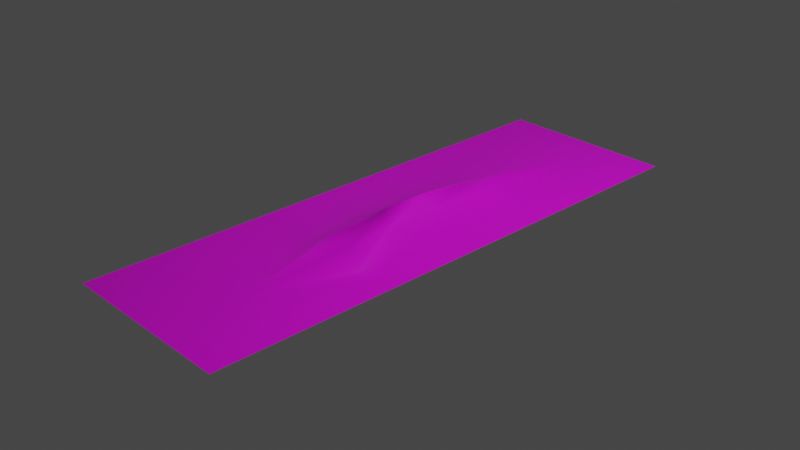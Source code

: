 # Source: Sand-5.blend  (saved by Blender 3.5.10; exported with 4.5.12 LTS)
import bpy
from mathutils import Matrix  # noqa: F401  (used for matrix-valued properties, if any)

bpy.ops.wm.read_factory_settings(use_empty=True)
scene = bpy.context.scene
scene.name = 'Scene'

# ---- collections
col_collection = bpy.data.collections.new('Collection'); scene.collection.children.link(col_collection)

# ---- images (referenced by path relative to the original .blend; pixels are not part of the script)
import os
ASSET_DIR = os.environ.get("B2B_ASSET_DIR", "")  # directory of the original .blend (textures are referenced by path, not embedded)
HERE = os.path.dirname(os.path.abspath(__file__))  # packed textures are extracted next to this script under _unpacked/

def load_image(name, relpath, width, height, colorspace="sRGB"):
    """Load a texture the original file referenced (path relative to the .blend, or extracted next to this script)."""
    p = next((c for c in (os.path.join(HERE, relpath), os.path.join(ASSET_DIR, relpath)) if relpath and os.path.exists(c)), "")
    if p:
        img = bpy.data.images.load(p, check_existing=True)
        img.name = name
    else:  # same state as the original file: an image datablock whose file is absent (Cycles renders it pink)
        img = bpy.data.images.new(name, width, height)
        img.source = "FILE"
        img.filepath = "//" + (relpath or name)
    img.colorspace_settings.name = colorspace
    return img
img_untitled_001 = load_image('Untitled.001', 'Sand.png', 1024, 1024, 'sRGB')

# ---- materials (node trees are filled in below, after node groups)
mat_m_sand = bpy.data.materials.new('m_sand')
mat_m_sand.alpha_threshold = 0.0
mat_m_sand.use_transparent_shadow = False
mat_m_sand.line_color = (0.0, 0.0, 0.0, 1.0)

# ---- material node trees
mat_m_sand.use_nodes = True; mat_m_sand.node_tree.nodes.clear()
_N = mat_m_sand.node_tree.nodes; _L = mat_m_sand.node_tree.links
n0 = _N.new('ShaderNodeOutputMaterial'); n0.name = 'Material Output'; n0.location = (300, 300)
n1 = _N.new('ShaderNodeBsdfPrincipled'); n1.name = 'Principled BSDF'; n1.location = (10, 300)
n1.distribution = 'GGX'
n1.subsurface_method = 'BURLEY'
n1.inputs[2].default_value = 0.4
n1.inputs[3].default_value = 1.45
n1.inputs[27].default_value = (0.0, 0.0, 0.0, 1.0)
n1.inputs[28].default_value = 1.0
n2 = _N.new('ShaderNodeTexImage'); n2.name = 'Image Texture'; n2.location = (-280, 280)
n2.image = img_untitled_001
_L.new(n1.outputs[0], n0.inputs[0])
_L.new(n2.outputs[0], n1.inputs[0])
n0.is_active_output = True

# ---- world
world_world = bpy.data.worlds.new('World'); scene.world = world_world
world_world.use_nodes = True; world_world.node_tree.nodes.clear()
_N = world_world.node_tree.nodes; _L = world_world.node_tree.links
n0 = _N.new('ShaderNodeOutputWorld'); n0.name = 'World Output'; n0.location = (300, 300)
n1 = _N.new('ShaderNodeBackground'); n1.name = 'Background'; n1.location = (10, 300)
n1.inputs[0].default_value = (0.05088, 0.05088, 0.05088, 1.0)
_L.new(n1.outputs[0], n0.inputs[0])
n0.is_active_output = True
world_world.color = (0.05088, 0.05088, 0.05088)
world_world.use_sun_shadow = False
world_world.sun_shadow_jitter_overblur = 0.0

# ---- cameras
cam_camera = bpy.data.cameras.new('Camera')
cam_camera.clip_end = 100.0
cam_camera.ortho_scale = 7.314

# ---- lights
light_light = bpy.data.lights.new('Light', 'POINT')
light_light.transmission_factor = 0.0
light_light.energy = 1000.0
light_light.shadow_soft_size = 0.1
light_light.shadow_maximum_resolution = 0.006
light_light.use_absolute_resolution = True

# ---- meshes
me_plane = bpy.data.meshes.new('Plane')
me_plane.from_pydata([(-1.0, -1.0, 0.0), (1.0, 1.0, 0.0), (-1.0, 1.0, 0.0), (-1.0, 3.0, 0.0), (1.0, 3.0, 0.0), (-1.0, -3.0, 0.0), (1.0, -3.0, 0.0), (1.0, -1.0, 0.0), (0.5828, 1.0, 0.0), (-0.3281, 1.006, 0.0), (-0.3219, -0.9905, 0.0), (0.5475, -1.0, 0.0), (0.2652, -0.8955, 0.1078), (0.2581, 2.452, 0.0), (-0.05963, -0.8955, 0.1078), (0.1954, -2.079, 0.0), (0.1051, 0.8075, 0.177), (0.1051, -0.7909, 0.177), (0.278, 0.9038, 0.1078), (0.1647, 1.477, 0.1078), (0.1172, -1.252, 0.1078), (-0.05616, 0.9038, 0.1078), (-0.8258, -3.0, 0.0), (-0.8258, 1.0, 0.0), (-0.8258, -1.0, 0.0), (-0.8258, 3.0, 0.0), (0.828, 1.0, 0.0), (0.828, -1.0, 0.0), (0.828, -3.0, 0.0), (0.828, 3.0, 0.0), (1.0, 2.833, 0.0), (-1.0, 2.833, 0.0), (-0.8258, 2.833, 0.0), (0.828, 2.833, 0.0), (-1.0, -2.828, 0.0), (-0.8258, -2.828, 0.0), (0.828, -2.828, 0.0), (1.0, -2.828, 0.0), (-1.0, 0.3333, 0.0), (-1.0, -0.3333, 0.0), (1.0, -0.3333, 0.0), (1.0, 0.3333, 0.0), (0.4962, -0.3491, 0.0), (0.5079, 0.3176, 0.0), (-0.3849, 0.3333, 0.0), (-0.3881, -0.3333, 0.0), (0.04835, 0.2747, 0.2077), (0.04835, -0.2581, 0.2077), (0.2169, 0.304, 0.1078), (0.2127, -0.2957, 0.1078), (-0.1141, 0.304, 0.1078), (-0.1153, -0.2957, 0.1078), (-0.8258, 0.3333, 0.0), (-0.8258, -0.3333, 0.0), (0.828, 0.3333, 0.0), (0.828, -0.3333, 0.0)], [], [(38, 52, 23, 2), (2, 23, 32, 31), (5, 22, 35, 34), (45, 10, 14, 51), (42, 11, 27, 55), (13, 19, 18, 8), (16, 19, 21), (17, 20, 12), (18, 19, 16), (15, 20, 14, 10), (43, 8, 18, 48), (48, 18, 16, 46), (21, 19, 13, 9), (51, 14, 17, 47), (14, 20, 17), (12, 20, 15, 11), (25, 32, 33, 29), (15, 36, 27, 11), (53, 24, 10, 45), (55, 27, 7, 40), (29, 33, 30, 4), (27, 36, 37, 7), (31, 32, 25, 3), (32, 23, 9, 13), (30, 33, 26, 1), (34, 35, 24, 0), (36, 35, 22, 28), (37, 36, 28, 6), (26, 54, 41, 1), (54, 55, 40, 41), (23, 52, 44, 9), (52, 53, 45, 44), (21, 50, 46, 16), (50, 51, 47, 46), (12, 49, 47, 17), (49, 48, 46, 47), (11, 42, 49, 12), (42, 43, 48, 49), (8, 43, 54, 26), (43, 42, 55, 54), (9, 44, 50, 21), (44, 45, 51, 50), (0, 24, 53, 39), (39, 53, 52, 38), (35, 36, 15), (24, 35, 15, 10), (26, 33, 13, 8), (33, 32, 13)])
me_plane.polygons.foreach_set('use_smooth', [True] * 48)
_uv = me_plane.uv_layers.new(name='UVMap')
_uv.uv.foreach_set('vector', [0.0, 0.5556, 0.08711, 0.5556, 0.08711, 0.6667, 0.0, 0.6667, 0.0, 0.6667, 0.08711, 0.6667, 0.08711, 0.9721, 0.0, 0.9721, 0.0, 0.0, 0.08711, 0.0, 0.08711, 0.02861, 0.0, 0.02861, 0.306, 0.4444, 0.3391, 0.3349, 0.4702, 0.3508, 0.4424, 0.4507, 0.7481, 0.4418, 0.7737, 0.3333, 0.914, 0.3333, 0.914, 0.4444, 0.629, 0.9086, 0.5823, 0.7461, 0.639, 0.6506, 0.7914, 0.6667, 0.5526, 0.6346, 0.5823, 0.7461, 0.4719, 0.6506, 0.5526, 0.3682, 0.5586, 0.2913, 0.6326, 0.3508, 0.639, 0.6506, 0.5823, 0.7461, 0.5526, 0.6346, 0.5977, 0.1535, 0.5586, 0.2913, 0.4702, 0.3508, 0.3391, 0.3349, 0.754, 0.5529, 0.7914, 0.6667, 0.639, 0.6506, 0.6085, 0.5507, 0.6085, 0.5507, 0.639, 0.6506, 0.5526, 0.6346, 0.5242, 0.5458, 0.4719, 0.6506, 0.5823, 0.7461, 0.629, 0.9086, 0.336, 0.6677, 0.4424, 0.4507, 0.4702, 0.3508, 0.5526, 0.3682, 0.5242, 0.457, 0.4702, 0.3508, 0.5586, 0.2913, 0.5526, 0.3682, 0.6326, 0.3508, 0.5586, 0.2913, 0.5977, 0.1535, 0.7737, 0.3333, 0.08711, 1.0, 0.08711, 0.9721, 0.914, 0.9721, 0.914, 1.0, 0.5977, 0.1535, 0.914, 0.02861, 0.914, 0.3333, 0.7737, 0.3333, 0.08711, 0.4444, 0.08711, 0.3333, 0.3391, 0.3349, 0.306, 0.4444, 0.914, 0.4444, 0.914, 0.3333, 1.0, 0.3333, 1.0, 0.4444, 0.914, 1.0, 0.914, 0.9721, 1.0, 0.9721, 1.0, 1.0, 0.914, 0.3333, 0.914, 0.02861, 1.0, 0.02861, 1.0, 0.3333, 0.0, 0.9721, 0.08711, 0.9721, 0.08711, 1.0, 0.0, 1.0, 0.08711, 0.9721, 0.08711, 0.6667, 0.336, 0.6677, 0.629, 0.9086, 1.0, 0.9721, 0.914, 0.9721, 0.914, 0.6667, 1.0, 0.6667, 0.0, 0.02861, 0.08711, 0.02861, 0.08711, 0.3333, 0.0, 0.3333, 0.914, 0.02861, 0.08711, 0.02861, 0.08711, 0.0, 0.914, 0.0, 1.0, 0.02861, 0.914, 0.02861, 0.914, 0.0, 1.0, 0.0, 0.914, 0.6667, 0.914, 0.5556, 1.0, 0.5556, 1.0, 0.6667, 0.914, 0.5556, 0.914, 0.4444, 1.0, 0.4444, 1.0, 0.5556, 0.08711, 0.6667, 0.08711, 0.5556, 0.3076, 0.5556, 0.336, 0.6677, 0.08711, 0.5556, 0.08711, 0.4444, 0.306, 0.4444, 0.3076, 0.5556, 0.4719, 0.6506, 0.4429, 0.5507, 0.5242, 0.5458, 0.5526, 0.6346, 0.4429, 0.5507, 0.4424, 0.4507, 0.5242, 0.457, 0.5242, 0.5458, 0.6326, 0.3508, 0.6063, 0.4507, 0.5242, 0.457, 0.5526, 0.3682, 0.6063, 0.4507, 0.6085, 0.5507, 0.5242, 0.5458, 0.5242, 0.457, 0.7737, 0.3333, 0.7481, 0.4418, 0.6063, 0.4507, 0.6326, 0.3508, 0.7481, 0.4418, 0.754, 0.5529, 0.6085, 0.5507, 0.6063, 0.4507, 0.7914, 0.6667, 0.754, 0.5529, 0.914, 0.5556, 0.914, 0.6667, 0.754, 0.5529, 0.7481, 0.4418, 0.914, 0.4444, 0.914, 0.5556, 0.336, 0.6677, 0.3076, 0.5556, 0.4429, 0.5507, 0.4719, 0.6506, 0.3076, 0.5556, 0.306, 0.4444, 0.4424, 0.4507, 0.4429, 0.5507, 0.0, 0.3333, 0.08711, 0.3333, 0.08711, 0.4444, 0.0, 0.4444, 0.0, 0.4444, 0.08711, 0.4444, 0.08711, 0.5556, 0.0, 0.5556, 0.08711, 0.02861, 0.914, 0.02861, 0.5977, 0.1535, 0.08711, 0.3333, 0.08711, 0.02861, 0.5977, 0.1535, 0.3391, 0.3349, 0.914, 0.6667, 0.914, 0.9721, 0.629, 0.9086, 0.7914, 0.6667, 0.914, 0.9721, 0.08711, 0.9721, 0.629, 0.9086])
me_plane.materials.append(mat_m_sand)
me_plane.use_remesh_fix_poles = True
me_plane.use_remesh_preserve_attributes = False
me_plane.use_mirror_vertex_groups = False
me_plane.update()
me_plane.normals_split_custom_set([tuple(v) for v in zip(*[iter([0.0, 0.0, 1.0, 0.0, 0.0, 1.0, 0.0, 0.0, 1.0, 0.0, 0.0, 1.0, 0.0, 0.0, 1.0, 0.0, 0.0, 1.0, 0.0, 0.0, 1.0, 0.0, 0.0, 1.0, 0.0, 0.0, 1.0, 0.0, 0.0, 1.0, 0.0, 0.0, 1.0, 0.0, 0.0, 1.0, -0.1869, -0.008704, 0.9823, -0.1381, -0.03813, 0.9897, -0.3504, -0.09862, 0.9314, -0.4239, -0.02534, 0.9054, 0.1816, 0.006533, 0.9834, 0.397, -0.01972, 0.9176, 0.0, 0.0, 1.0, 0.0, 0.0, 1.0, -0.006138, 0.02691, 0.9996, 0.06236, -0.23, 0.9712, 0.364, 0.01636, 0.9312, 0.1573, -0.007209, 0.9875, 0.0491, 0.4851, 0.8731, 0.06236, -0.23, 0.9712, -0.3615, 0.09504, 0.9275, 0.04029, -0.5626, 0.8257, 0.1097, 0.1651, 0.9802, -0.03418, 0.1759, 0.9838, 0.364, 0.01636, 0.9312, 0.06236, -0.23, 0.9712, 0.0491, 0.4851, 0.8731, -0.01179, -0.03772, 0.9992, 0.1097, 0.1651, 0.9802, -0.3504, -0.09862, 0.9314, -0.1381, -0.03813, 0.9897, 0.1771, -0.01045, 0.9841, 0.1573, -0.007209, 0.9875, 0.364, 0.01636, 0.9312, 0.4167, -0.01654, 0.9089, 0.4167, -0.01654, 0.9089, 0.364, 0.01636, 0.9312, 0.0491, 0.4851, 0.8731, 0.5344, 0.111, 0.8379, -0.3615, 0.09504, 0.9275, 0.06236, -0.23, 0.9712, -0.006138, 0.02691, 0.9996, -0.1708, 0.05207, 0.9839, -0.4239, -0.02534, 0.9054, -0.3504, -0.09862, 0.9314, 0.04029, -0.5626, 0.8257, -0.5517, -0.1399, 0.8222, -0.3504, -0.09862, 0.9314, 0.1097, 0.1651, 0.9802, 0.04029, -0.5626, 0.8257, -0.03418, 0.1759, 0.9838, 0.1097, 0.1651, 0.9802, -0.01179, -0.03772, 0.9992, 0.397, -0.01972, 0.9176, 0.0, 0.0, 1.0, 0.0, 0.0, 1.0, 0.0, 0.0, 1.0, 0.0, 0.0, 1.0, -0.01179, -0.03772, 0.9992, 0.0, 0.0, 1.0, 0.0, 0.0, 1.0, 0.397, -0.01972, 0.9176, 0.0, 0.0, 1.0, 0.0, 0.0, 1.0, -0.1381, -0.03813, 0.9897, -0.1869, -0.008704, 0.9823, 0.0, 0.0, 1.0, 0.0, 0.0, 1.0, 0.0, 0.0, 1.0, 0.0, 0.0, 1.0, 0.0, 0.0, 1.0, 0.0, 0.0, 1.0, 0.0, 0.0, 1.0, 0.0, 0.0, 1.0, 0.0, 0.0, 1.0, 0.0, 0.0, 1.0, 0.0, 0.0, 1.0, 0.0, 0.0, 1.0, 0.0, 0.0, 1.0, 0.0, 0.0, 1.0, 0.0, 0.0, 1.0, 0.0, 0.0, 1.0, 0.0, 0.0, 1.0, 0.0, 0.0, 1.0, -0.1708, 0.05207, 0.9839, -0.006138, 0.02691, 0.9996, 0.0, 0.0, 1.0, 0.0, 0.0, 1.0, 0.0, 0.0, 1.0, 0.0, 0.0, 1.0, 0.0, 0.0, 1.0, 0.0, 0.0, 1.0, 0.0, 0.0, 1.0, 0.0, 0.0, 1.0, 0.0, 0.0, 1.0, 0.0, 0.0, 1.0, 0.0, 0.0, 1.0, 0.0, 0.0, 1.0, 0.0, 0.0, 1.0, 0.0, 0.0, 1.0, 0.0, 0.0, 1.0, 0.0, 0.0, 1.0, 0.0, 0.0, 1.0, 0.0, 0.0, 1.0, 0.0, 0.0, 1.0, 0.0, 0.0, 1.0, 0.0, 0.0, 1.0, 0.0, 0.0, 1.0, 0.0, 0.0, 1.0, 0.0, 0.0, 1.0, 0.0, 0.0, 1.0, 0.0, 0.0, 1.0, -0.186, 0.008631, 0.9825, -0.1708, 0.05207, 0.9839, 0.0, 0.0, 1.0, 0.0, 0.0, 1.0, -0.1869, -0.008704, 0.9823, -0.186, 0.008631, 0.9825, -0.3615, 0.09504, 0.9275, -0.4248, 0.02593, 0.9049, 0.5344, 0.111, 0.8379, 0.0491, 0.4851, 0.8731, -0.4248, 0.02593, 0.9049, -0.4239, -0.02534, 0.9054, -0.5517, -0.1399, 0.8222, 0.5344, 0.111, 0.8379, -0.03418, 0.1759, 0.9838, 0.426, 0.01144, 0.9046, -0.5517, -0.1399, 0.8222, 0.04029, -0.5626, 0.8257, 0.426, 0.01144, 0.9046, 0.4167, -0.01654, 0.9089, 0.5344, 0.111, 0.8379, -0.5517, -0.1399, 0.8222, 0.397, -0.01972, 0.9176, 0.1816, 0.006533, 0.9834, 0.426, 0.01144, 0.9046, -0.03418, 0.1759, 0.9838, 0.1816, 0.006533, 0.9834, 0.1771, -0.01045, 0.9841, 0.4167, -0.01654, 0.9089, 0.426, 0.01144, 0.9046, 0.1573, -0.007209, 0.9875, 0.1771, -0.01045, 0.9841, 0.0, 0.0, 1.0, 0.0, 0.0, 1.0, 0.1771, -0.01045, 0.9841, 0.1816, 0.006533, 0.9834, 0.0, 0.0, 1.0, 0.0, 0.0, 1.0, -0.1708, 0.05207, 0.9839, -0.186, 0.008631, 0.9825, -0.4248, 0.02593, 0.9049, -0.3615, 0.09504, 0.9275, -0.186, 0.008631, 0.9825, -0.1869, -0.008704, 0.9823, -0.4239, -0.02534, 0.9054, -0.4248, 0.02593, 0.9049, 0.0, 0.0, 1.0, 0.0, 0.0, 1.0, 0.0, 0.0, 1.0, 0.0, 0.0, 1.0, 0.0, 0.0, 1.0, 0.0, 0.0, 1.0, 0.0, 0.0, 1.0, 0.0, 0.0, 1.0, 0.0, 0.0, 1.0, 0.0, 0.0, 1.0, -0.01179, -0.03772, 0.9992, 0.0, 0.0, 1.0, 0.0, 0.0, 1.0, -0.01179, -0.03772, 0.9992, -0.1381, -0.03813, 0.9897, 0.0, 0.0, 1.0, 0.0, 0.0, 1.0, -0.006138, 0.02691, 0.9996, 0.1573, -0.007209, 0.9875, 0.0, 0.0, 1.0, 0.0, 0.0, 1.0, -0.006138, 0.02691, 0.9996])] * 3)])

# ---- objects
ob_light = bpy.data.objects.new('Light', light_light)
ob_camera = bpy.data.objects.new('Camera', cam_camera)
ob_plane = bpy.data.objects.new('Plane', me_plane)

# ---- transforms, parenting, visibility, modifiers, constraints
ob_light.location = (4.076, 1.005, 5.904)
ob_light.rotation_euler = (0.6503, 0.05522, 1.866)
ob_light.lock_rotations_4d = False
ob_light.empty_display_type = 'ARROWS'
ob_light.color = (0.0, 0.0, 0.0, 0.0)
ob_light.lineart.crease_threshold = 0.0
ob_camera.location = (7.359, -6.926, 4.958)
ob_camera.rotation_euler = (1.109, 0.0, 0.8149)
ob_camera.lock_rotations_4d = False
ob_camera.empty_display_type = 'ARROWS'
ob_camera.color = (0.0, 0.0, 0.0, 0.0)
ob_camera.display_type = 'WIRE'
ob_camera.lineart.crease_threshold = 0.0
ob_plane.location = (0.0, 0.0, 0.0)
ob_plane.lineart.crease_threshold = 0.0

# ---- collection membership
col_collection.objects.link(ob_light)
col_collection.objects.link(ob_camera)
col_collection.objects.link(ob_plane)

# ---- scene / render settings (as saved in the file)
scene.camera = ob_camera
scene.frame_start = 1; scene.frame_end = 250; scene.frame_set(1)
scene.render.engine = 'BLENDER_EEVEE_NEXT'
scene.cycles.samples = 128
scene.cycles.sampling_pattern = 'TABULATED_SOBOL'
scene.cycles.use_adaptive_sampling = False
scene.cycles.use_light_tree = False
scene.view_settings.view_transform = 'Filmic'
bpy.context.view_layer.update()
